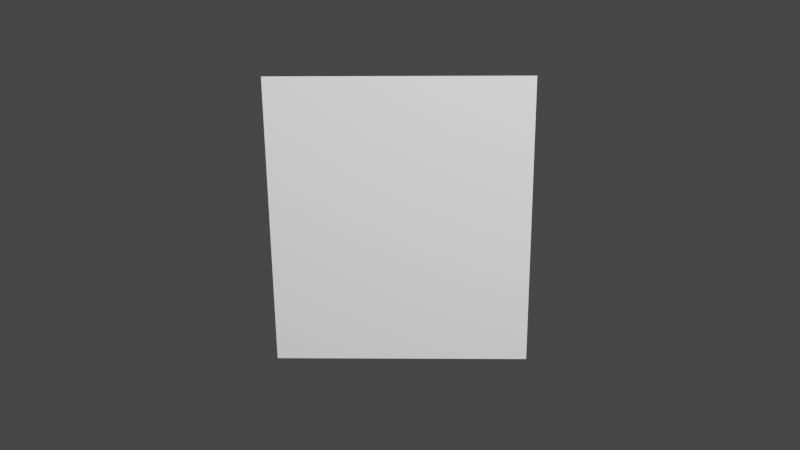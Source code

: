 # Source: perspective_downward_shift.blend  (saved by Blender 3.5.10; exported with 4.5.12 LTS)
import bpy
from mathutils import Matrix  # noqa: F401  (used for matrix-valued properties, if any)

bpy.ops.wm.read_factory_settings(use_empty=True)
scene = bpy.context.scene
scene.name = 'Scene'

# ---- collections
col_collection = bpy.data.collections.new('Collection'); scene.collection.children.link(col_collection)

# ---- materials (node trees are filled in below, after node groups)
mat_material = bpy.data.materials.new('Material')
mat_material.alpha_threshold = 0.0
mat_material.use_transparent_shadow = False
mat_material.roughness = 0.5
mat_material.line_color = (0.0, 0.0, 0.0, 1.0)

# ---- material node trees
mat_material.use_nodes = True; mat_material.node_tree.nodes.clear()
_N = mat_material.node_tree.nodes; _L = mat_material.node_tree.links
n0 = _N.new('ShaderNodeOutputMaterial'); n0.name = 'Material Output'; n0.location = (300, 300)
n1 = _N.new('ShaderNodeBsdfPrincipled'); n1.name = 'Principled BSDF'; n1.location = (10, 300)
n1.distribution = 'GGX'
n1.subsurface_method = 'RANDOM_WALK_SKIN'
n1.inputs[3].default_value = 1.45
n1.inputs[27].default_value = (0.0, 0.0, 0.0, 1.0)
n1.inputs[28].default_value = 1.0
_L.new(n1.outputs[0], n0.inputs[0])
n0.is_active_output = True

# ---- world
world_world = bpy.data.worlds.new('World'); scene.world = world_world
world_world.use_nodes = True; world_world.node_tree.nodes.clear()
_N = world_world.node_tree.nodes; _L = world_world.node_tree.links
n0 = _N.new('ShaderNodeOutputWorld'); n0.name = 'World Output'; n0.location = (300, 300)
n1 = _N.new('ShaderNodeBackground'); n1.name = 'Background'; n1.location = (10, 300)
n1.inputs[0].default_value = (0.05088, 0.05088, 0.05088, 1.0)
_L.new(n1.outputs[0], n0.inputs[0])
n0.is_active_output = True
world_world.color = (0.05088, 0.05088, 0.05088)
world_world.use_sun_shadow = False
world_world.sun_shadow_jitter_overblur = 0.0

# ---- cameras
cam_camera = bpy.data.cameras.new('Camera')
cam_camera.clip_end = 100.0
cam_camera.ortho_scale = 7.314

# ---- lights
light_light = bpy.data.lights.new('Light', 'POINT')
light_light.transmission_factor = 0.0
light_light.energy = 1000.0
light_light.shadow_soft_size = 0.064
light_light.shadow_maximum_resolution = 0.006
light_light.use_absolute_resolution = True

# ---- meshes
me_demo_for_blender = bpy.data.meshes.new('demo for blender')
me_demo_for_blender.from_pydata([(-0.4282, -0.4663, -0.1804), (0.4282, -0.4663, -0.1804), (-0.4282, 0.4663, 0.1804), (0.4282, 0.4663, 0.1804), (-0.4282, 0.3731, 0.1443), (-0.4282, 0.2798, 0.1083), (-0.4282, 0.1865, 0.07217), (-0.4282, 0.09326, 0.03608), (-0.4282, -5.781e-09, -4.196e-10), (-0.4282, -0.09326, -0.03608), (-0.4282, -0.1865, -0.07217), (-0.4282, -0.2798, -0.1083), (-0.4282, -0.3731, -0.1443), (-0.3426, -0.4663, -0.1804), (-0.2569, -0.4663, -0.1804), (-0.1713, -0.4663, -0.1804), (-0.08564, -0.4663, -0.1804), (2.279e-08, -0.4663, -0.1804), (0.08564, -0.4663, -0.1804), (0.1713, -0.4663, -0.1804), (0.2569, -0.4663, -0.1804), (0.3426, -0.4663, -0.1804), (0.4282, -0.3731, -0.1443), (0.4282, -0.2798, -0.1083), (0.4282, -0.1865, -0.07217), (0.4282, -0.09326, -0.03608), (0.4282, 7.727e-09, 2.102e-09), (0.4282, 0.09326, 0.03608), (0.4282, 0.1865, 0.07217), (0.4282, 0.2798, 0.1083), (0.4282, 0.3731, 0.1443), (0.3426, 0.4663, 0.1804), (0.2569, 0.4663, 0.1804), (0.1713, 0.4663, 0.1804), (0.08564, 0.4663, 0.1804), (-2.279e-08, 0.4663, 0.1804), (-0.08564, 0.4663, 0.1804), (-0.1713, 0.4663, 0.1804), (-0.2569, 0.4663, 0.1804), (-0.3426, 0.4663, 0.1804), (-0.3426, -0.3731, -0.1443), (-0.3426, -0.2798, -0.1083), (-0.3426, -0.1865, -0.07217), (-0.3426, -0.09326, -0.03608), (-0.3426, -4.43e-09, -1.674e-10), (-0.3426, 0.09326, 0.03608), (-0.3426, 0.1865, 0.07217), (-0.3426, 0.2798, 0.1083), (-0.3426, 0.3731, 0.1443), (-0.2569, -0.3731, -0.1443), (-0.2569, -0.2798, -0.1083), (-0.2569, -0.1865, -0.07217), (-0.2569, -0.09326, -0.03608), (-0.2569, -3.079e-09, 8.48e-11), (-0.2569, 0.09326, 0.03608), (-0.2569, 0.1865, 0.07217), (-0.2569, 0.2798, 0.1083), (-0.2569, 0.3731, 0.1443), (-0.1713, -0.3731, -0.1443), (-0.1713, -0.2798, -0.1083), (-0.1713, -0.1865, -0.07217), (-0.1713, -0.09326, -0.03608), (-0.1713, -1.729e-09, 3.37e-10), (-0.1713, 0.09326, 0.03608), (-0.1713, 0.1865, 0.07217), (-0.1713, 0.2798, 0.1083), (-0.1713, 0.3731, 0.1443), (-0.08564, -0.3731, -0.1443), (-0.08564, -0.2798, -0.1083), (-0.08564, -0.1865, -0.07217), (-0.08564, -0.09326, -0.03608), (-0.08564, -3.779e-10, 5.892e-10), (-0.08564, 0.09326, 0.03608), (-0.08564, 0.1865, 0.07217), (-0.08564, 0.2798, 0.1083), (-0.08564, 0.3731, 0.1443), (1.823e-08, -0.3731, -0.1443), (1.367e-08, -0.2798, -0.1083), (9.115e-09, -0.1865, -0.07217), (4.557e-09, -0.09326, -0.03608), (-1.11e-16, 9.729e-10, 8.414e-10), (-4.557e-09, 0.09326, 0.03608), (-9.115e-09, 0.1865, 0.07217), (-1.367e-08, 0.2798, 0.1083), (-1.823e-08, 0.3731, 0.1443), (0.08564, -0.3731, -0.1443), (0.08564, -0.2798, -0.1083), (0.08564, -0.1865, -0.07217), (0.08564, -0.09326, -0.03608), (0.08564, 2.324e-09, 1.094e-09), (0.08564, 0.09326, 0.03608), (0.08564, 0.1865, 0.07217), (0.08564, 0.2798, 0.1083), (0.08564, 0.3731, 0.1443), (0.1713, -0.3731, -0.1443), (0.1713, -0.2798, -0.1083), (0.1713, -0.1865, -0.07217), (0.1713, -0.09326, -0.03608), (0.1713, 3.675e-09, 1.346e-09), (0.1713, 0.09326, 0.03608), (0.1713, 0.1865, 0.07217), (0.1713, 0.2798, 0.1083), (0.1713, 0.3731, 0.1443), (0.2569, -0.3731, -0.1443), (0.2569, -0.2798, -0.1083), (0.2569, -0.1865, -0.07217), (0.2569, -0.09326, -0.03608), (0.2569, 5.025e-09, 1.598e-09), (0.2569, 0.09326, 0.03608), (0.2569, 0.1865, 0.07217), (0.2569, 0.2798, 0.1083), (0.2569, 0.3731, 0.1443), (0.3426, -0.3731, -0.1443), (0.3426, -0.2798, -0.1083), (0.3426, -0.1865, -0.07217), (0.3426, -0.09326, -0.03608), (0.3426, 6.376e-09, 1.85e-09), (0.3426, 0.09326, 0.03608), (0.3426, 0.1865, 0.07217), (0.3426, 0.2798, 0.1083), (0.3426, 0.3731, 0.1443)], [], [(120, 30, 3, 31), (4, 48, 39, 2), (48, 57, 38, 39), (57, 66, 37, 38), (66, 75, 36, 37), (75, 84, 35, 36), (84, 93, 34, 35), (93, 102, 33, 34), (102, 111, 32, 33), (111, 120, 31, 32), (0, 13, 40, 12), (12, 40, 41, 11), (11, 41, 42, 10), (10, 42, 43, 9), (9, 43, 44, 8), (8, 44, 45, 7), (7, 45, 46, 6), (6, 46, 47, 5), (5, 47, 48, 4), (13, 14, 49, 40), (40, 49, 50, 41), (41, 50, 51, 42), (42, 51, 52, 43), (43, 52, 53, 44), (44, 53, 54, 45), (45, 54, 55, 46), (46, 55, 56, 47), (47, 56, 57, 48), (14, 15, 58, 49), (49, 58, 59, 50), (50, 59, 60, 51), (51, 60, 61, 52), (52, 61, 62, 53), (53, 62, 63, 54), (54, 63, 64, 55), (55, 64, 65, 56), (56, 65, 66, 57), (15, 16, 67, 58), (58, 67, 68, 59), (59, 68, 69, 60), (60, 69, 70, 61), (61, 70, 71, 62), (62, 71, 72, 63), (63, 72, 73, 64), (64, 73, 74, 65), (65, 74, 75, 66), (16, 17, 76, 67), (67, 76, 77, 68), (68, 77, 78, 69), (69, 78, 79, 70), (70, 79, 80, 71), (71, 80, 81, 72), (72, 81, 82, 73), (73, 82, 83, 74), (74, 83, 84, 75), (17, 18, 85, 76), (76, 85, 86, 77), (77, 86, 87, 78), (78, 87, 88, 79), (79, 88, 89, 80), (80, 89, 90, 81), (81, 90, 91, 82), (82, 91, 92, 83), (83, 92, 93, 84), (18, 19, 94, 85), (85, 94, 95, 86), (86, 95, 96, 87), (87, 96, 97, 88), (88, 97, 98, 89), (89, 98, 99, 90), (90, 99, 100, 91), (91, 100, 101, 92), (92, 101, 102, 93), (19, 20, 103, 94), (94, 103, 104, 95), (95, 104, 105, 96), (96, 105, 106, 97), (97, 106, 107, 98), (98, 107, 108, 99), (99, 108, 109, 100), (100, 109, 110, 101), (101, 110, 111, 102), (20, 21, 112, 103), (103, 112, 113, 104), (104, 113, 114, 105), (105, 114, 115, 106), (106, 115, 116, 107), (107, 116, 117, 108), (108, 117, 118, 109), (109, 118, 119, 110), (110, 119, 120, 111), (21, 1, 22, 112), (112, 22, 23, 113), (113, 23, 24, 114), (114, 24, 25, 115), (115, 25, 26, 116), (116, 26, 27, 117), (117, 27, 28, 118), (118, 28, 29, 119), (119, 29, 30, 120)])
_uv = me_demo_for_blender.uv_layers.new(name='UVMap')
_uv.uv.foreach_set('vector', [0.9, 0.9, 1.0, 0.9, 1.0, 1.0, 0.9, 1.0, 0.0, 0.9, 0.1, 0.9, 0.1, 1.0, 0.0, 1.0, 0.1, 0.9, 0.2, 0.9, 0.2, 1.0, 0.1, 1.0, 0.2, 0.9, 0.3, 0.9, 0.3, 1.0, 0.2, 1.0, 0.3, 0.9, 0.4, 0.9, 0.4, 1.0, 0.3, 1.0, 0.4, 0.9, 0.5, 0.9, 0.5, 1.0, 0.4, 1.0, 0.5, 0.9, 0.6, 0.9, 0.6, 1.0, 0.5, 1.0, 0.6, 0.9, 0.7, 0.9, 0.7, 1.0, 0.6, 1.0, 0.7, 0.9, 0.8, 0.9, 0.8, 1.0, 0.7, 1.0, 0.8, 0.9, 0.9, 0.9, 0.9, 1.0, 0.8, 1.0, 0.0, 0.0, 0.1, 0.0, 0.1, 0.1, 0.0, 0.1, 0.0, 0.1, 0.1, 0.1, 0.1, 0.2, 0.0, 0.2, 0.0, 0.2, 0.1, 0.2, 0.1, 0.3, 0.0, 0.3, 0.0, 0.3, 0.1, 0.3, 0.1, 0.4, 0.0, 0.4, 0.0, 0.4, 0.1, 0.4, 0.1, 0.5, 0.0, 0.5, 0.0, 0.5, 0.1, 0.5, 0.1, 0.6, 0.0, 0.6, 0.0, 0.6, 0.1, 0.6, 0.1, 0.7, 0.0, 0.7, 0.0, 0.7, 0.1, 0.7, 0.1, 0.8, 0.0, 0.8, 0.0, 0.8, 0.1, 0.8, 0.1, 0.9, 0.0, 0.9, 0.1, 0.0, 0.2, 0.0, 0.2, 0.1, 0.1, 0.1, 0.1, 0.1, 0.2, 0.1, 0.2, 0.2, 0.1, 0.2, 0.1, 0.2, 0.2, 0.2, 0.2, 0.3, 0.1, 0.3, 0.1, 0.3, 0.2, 0.3, 0.2, 0.4, 0.1, 0.4, 0.1, 0.4, 0.2, 0.4, 0.2, 0.5, 0.1, 0.5, 0.1, 0.5, 0.2, 0.5, 0.2, 0.6, 0.1, 0.6, 0.1, 0.6, 0.2, 0.6, 0.2, 0.7, 0.1, 0.7, 0.1, 0.7, 0.2, 0.7, 0.2, 0.8, 0.1, 0.8, 0.1, 0.8, 0.2, 0.8, 0.2, 0.9, 0.1, 0.9, 0.2, 0.0, 0.3, 0.0, 0.3, 0.1, 0.2, 0.1, 0.2, 0.1, 0.3, 0.1, 0.3, 0.2, 0.2, 0.2, 0.2, 0.2, 0.3, 0.2, 0.3, 0.3, 0.2, 0.3, 0.2, 0.3, 0.3, 0.3, 0.3, 0.4, 0.2, 0.4, 0.2, 0.4, 0.3, 0.4, 0.3, 0.5, 0.2, 0.5, 0.2, 0.5, 0.3, 0.5, 0.3, 0.6, 0.2, 0.6, 0.2, 0.6, 0.3, 0.6, 0.3, 0.7, 0.2, 0.7, 0.2, 0.7, 0.3, 0.7, 0.3, 0.8, 0.2, 0.8, 0.2, 0.8, 0.3, 0.8, 0.3, 0.9, 0.2, 0.9, 0.3, 0.0, 0.4, 0.0, 0.4, 0.1, 0.3, 0.1, 0.3, 0.1, 0.4, 0.1, 0.4, 0.2, 0.3, 0.2, 0.3, 0.2, 0.4, 0.2, 0.4, 0.3, 0.3, 0.3, 0.3, 0.3, 0.4, 0.3, 0.4, 0.4, 0.3, 0.4, 0.3, 0.4, 0.4, 0.4, 0.4, 0.5, 0.3, 0.5, 0.3, 0.5, 0.4, 0.5, 0.4, 0.6, 0.3, 0.6, 0.3, 0.6, 0.4, 0.6, 0.4, 0.7, 0.3, 0.7, 0.3, 0.7, 0.4, 0.7, 0.4, 0.8, 0.3, 0.8, 0.3, 0.8, 0.4, 0.8, 0.4, 0.9, 0.3, 0.9, 0.4, 0.0, 0.5, 0.0, 0.5, 0.1, 0.4, 0.1, 0.4, 0.1, 0.5, 0.1, 0.5, 0.2, 0.4, 0.2, 0.4, 0.2, 0.5, 0.2, 0.5, 0.3, 0.4, 0.3, 0.4, 0.3, 0.5, 0.3, 0.5, 0.4, 0.4, 0.4, 0.4, 0.4, 0.5, 0.4, 0.5, 0.5, 0.4, 0.5, 0.4, 0.5, 0.5, 0.5, 0.5, 0.6, 0.4, 0.6, 0.4, 0.6, 0.5, 0.6, 0.5, 0.7, 0.4, 0.7, 0.4, 0.7, 0.5, 0.7, 0.5, 0.8, 0.4, 0.8, 0.4, 0.8, 0.5, 0.8, 0.5, 0.9, 0.4, 0.9, 0.5, 0.0, 0.6, 0.0, 0.6, 0.1, 0.5, 0.1, 0.5, 0.1, 0.6, 0.1, 0.6, 0.2, 0.5, 0.2, 0.5, 0.2, 0.6, 0.2, 0.6, 0.3, 0.5, 0.3, 0.5, 0.3, 0.6, 0.3, 0.6, 0.4, 0.5, 0.4, 0.5, 0.4, 0.6, 0.4, 0.6, 0.5, 0.5, 0.5, 0.5, 0.5, 0.6, 0.5, 0.6, 0.6, 0.5, 0.6, 0.5, 0.6, 0.6, 0.6, 0.6, 0.7, 0.5, 0.7, 0.5, 0.7, 0.6, 0.7, 0.6, 0.8, 0.5, 0.8, 0.5, 0.8, 0.6, 0.8, 0.6, 0.9, 0.5, 0.9, 0.6, 0.0, 0.7, 0.0, 0.7, 0.1, 0.6, 0.1, 0.6, 0.1, 0.7, 0.1, 0.7, 0.2, 0.6, 0.2, 0.6, 0.2, 0.7, 0.2, 0.7, 0.3, 0.6, 0.3, 0.6, 0.3, 0.7, 0.3, 0.7, 0.4, 0.6, 0.4, 0.6, 0.4, 0.7, 0.4, 0.7, 0.5, 0.6, 0.5, 0.6, 0.5, 0.7, 0.5, 0.7, 0.6, 0.6, 0.6, 0.6, 0.6, 0.7, 0.6, 0.7, 0.7, 0.6, 0.7, 0.6, 0.7, 0.7, 0.7, 0.7, 0.8, 0.6, 0.8, 0.6, 0.8, 0.7, 0.8, 0.7, 0.9, 0.6, 0.9, 0.7, 0.0, 0.8, 0.0, 0.8, 0.1, 0.7, 0.1, 0.7, 0.1, 0.8, 0.1, 0.8, 0.2, 0.7, 0.2, 0.7, 0.2, 0.8, 0.2, 0.8, 0.3, 0.7, 0.3, 0.7, 0.3, 0.8, 0.3, 0.8, 0.4, 0.7, 0.4, 0.7, 0.4, 0.8, 0.4, 0.8, 0.5, 0.7, 0.5, 0.7, 0.5, 0.8, 0.5, 0.8, 0.6, 0.7, 0.6, 0.7, 0.6, 0.8, 0.6, 0.8, 0.7, 0.7, 0.7, 0.7, 0.7, 0.8, 0.7, 0.8, 0.8, 0.7, 0.8, 0.7, 0.8, 0.8, 0.8, 0.8, 0.9, 0.7, 0.9, 0.8, 0.0, 0.9, 0.0, 0.9, 0.1, 0.8, 0.1, 0.8, 0.1, 0.9, 0.1, 0.9, 0.2, 0.8, 0.2, 0.8, 0.2, 0.9, 0.2, 0.9, 0.3, 0.8, 0.3, 0.8, 0.3, 0.9, 0.3, 0.9, 0.4, 0.8, 0.4, 0.8, 0.4, 0.9, 0.4, 0.9, 0.5, 0.8, 0.5, 0.8, 0.5, 0.9, 0.5, 0.9, 0.6, 0.8, 0.6, 0.8, 0.6, 0.9, 0.6, 0.9, 0.7, 0.8, 0.7, 0.8, 0.7, 0.9, 0.7, 0.9, 0.8, 0.8, 0.8, 0.8, 0.8, 0.9, 0.8, 0.9, 0.9, 0.8, 0.9, 0.9, 0.0, 1.0, 0.0, 1.0, 0.1, 0.9, 0.1, 0.9, 0.1, 1.0, 0.1, 1.0, 0.2, 0.9, 0.2, 0.9, 0.2, 1.0, 0.2, 1.0, 0.3, 0.9, 0.3, 0.9, 0.3, 1.0, 0.3, 1.0, 0.4, 0.9, 0.4, 0.9, 0.4, 1.0, 0.4, 1.0, 0.5, 0.9, 0.5, 0.9, 0.5, 1.0, 0.5, 1.0, 0.6, 0.9, 0.6, 0.9, 0.6, 1.0, 0.6, 1.0, 0.7, 0.9, 0.7, 0.9, 0.7, 1.0, 0.7, 1.0, 0.8, 0.9, 0.8, 0.9, 0.8, 1.0, 0.8, 1.0, 0.9, 0.9, 0.9])
me_demo_for_blender.materials.append(mat_material)
me_demo_for_blender.update()

# ---- objects
ob_light = bpy.data.objects.new('Light', light_light)
ob_camera = bpy.data.objects.new('Camera', cam_camera)
ob_demo_for_blender = bpy.data.objects.new('demo for blender', me_demo_for_blender)

# ---- transforms, parenting, visibility, modifiers, constraints
ob_light.location = (4.276, 1.115, 0.8539)
ob_light.rotation_euler = (7.03, 0.0257, -0.5752)
ob_light.lock_rotations_4d = False
ob_light.empty_display_type = 'ARROWS'
ob_light.color = (0.0, 0.0, 0.0, 0.0)
ob_light.lineart.crease_threshold = 0.0
ob_camera.location = (3.636, 0.0947, 0.1042)
ob_camera.rotation_euler = (1.542, 7.592e-07, 1.597)
ob_camera.lock_rotations_4d = False
ob_camera.empty_display_type = 'ARROWS'
ob_camera.color = (0.0, 0.0, 0.0, 0.0)
ob_camera.display_type = 'WIRE'
ob_camera.lineart.crease_threshold = 0.0
ob_demo_for_blender.location = (0.0, 0.0, 0.0)
ob_demo_for_blender.rotation_euler = (1.571, 0.0, 1.571)

# ---- collection membership
col_collection.objects.link(ob_light)
col_collection.objects.link(ob_camera)
col_collection.objects.link(ob_demo_for_blender)

# ---- scene / render settings (as saved in the file)
scene.camera = ob_camera
scene.frame_start = 1; scene.frame_end = 250; scene.frame_set(1)
scene.render.engine = 'BLENDER_EEVEE_NEXT'
scene.cycles.sampling_pattern = 'TABULATED_SOBOL'
scene.view_settings.view_transform = 'Filmic'
bpy.context.view_layer.update()
